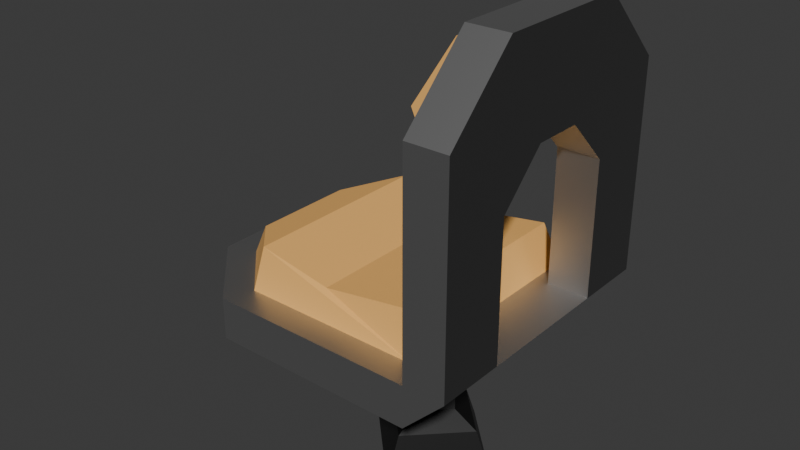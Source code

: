 # Source: CD_Chair_v1.blend  (saved by Blender 5.2.44; exported with 4.5.12 LTS)
import bpy
from mathutils import Matrix  # noqa: F401  (used for matrix-valued properties, if any)

bpy.ops.wm.read_factory_settings(use_empty=True)
scene = bpy.context.scene
scene.name = 'Scene'

# ---- collections
col_collection = bpy.data.collections.new('Collection'); scene.collection.children.link(col_collection)

# ---- materials (node trees are filled in below, after node groups)
mat_base = bpy.data.materials.new('Base')
mat_shaft = bpy.data.materials.new('Shaft')
mat_base_001 = bpy.data.materials.new('Base.001')
mat_back = bpy.data.materials.new('Back')
mat_fabric = bpy.data.materials.new('Fabric')

# ---- material node trees
mat_base.use_nodes = True; mat_base.node_tree.nodes.clear()
_N = mat_base.node_tree.nodes; _L = mat_base.node_tree.links
n0 = _N.new('ShaderNodeBsdfPrincipled'); n0.name = 'Principled BSDF'; n0.location = (-200, 100)
n0.inputs[0].default_value = (0.05088, 0.05088, 0.05088, 1.0)
n0.inputs[1].default_value = 1.0
n0.inputs[10].default_value = 0.005
n1 = _N.new('ShaderNodeOutputMaterial'); n1.name = 'Material Output'; n1.location = (200, 100)
_L.new(n0.outputs[0], n1.inputs[0])
n1.is_active_output = True
mat_shaft.use_nodes = True; mat_shaft.node_tree.nodes.clear()
_N = mat_shaft.node_tree.nodes; _L = mat_shaft.node_tree.links
n0 = _N.new('ShaderNodeBsdfPrincipled'); n0.name = 'Principled BSDF'; n0.location = (-200, 100)
n0.inputs[0].default_value = (0.214, 0.214, 0.214, 1.0)
n0.inputs[1].default_value = 1.0
n0.inputs[10].default_value = 0.005
n1 = _N.new('ShaderNodeOutputMaterial'); n1.name = 'Material Output'; n1.location = (200, 100)
_L.new(n0.outputs[0], n1.inputs[0])
n1.is_active_output = True
mat_base_001.use_nodes = True; mat_base_001.node_tree.nodes.clear()
_N = mat_base_001.node_tree.nodes; _L = mat_base_001.node_tree.links
n0 = _N.new('ShaderNodeBsdfPrincipled'); n0.name = 'Principled BSDF'; n0.location = (-200, 100)
n0.inputs[0].default_value = (0.5225, 0.5225, 0.5225, 1.0)
n0.inputs[1].default_value = 1.0
n0.inputs[10].default_value = 0.005
n1 = _N.new('ShaderNodeOutputMaterial'); n1.name = 'Material Output'; n1.location = (200, 100)
_L.new(n0.outputs[0], n1.inputs[0])
n1.is_active_output = True
mat_back.use_nodes = True; mat_back.node_tree.nodes.clear()
_N = mat_back.node_tree.nodes; _L = mat_back.node_tree.links
n0 = _N.new('ShaderNodeBsdfPrincipled'); n0.name = 'Principled BSDF'; n0.location = (-200, 100)
n0.inputs[0].default_value = (0.214, 0.214, 0.214, 1.0)
n0.inputs[1].default_value = 1.0
n0.inputs[10].default_value = 0.005
n1 = _N.new('ShaderNodeOutputMaterial'); n1.name = 'Material Output'; n1.location = (200, 100)
_L.new(n0.outputs[0], n1.inputs[0])
n1.is_active_output = True
mat_fabric.use_nodes = True; mat_fabric.node_tree.nodes.clear()
_N = mat_fabric.node_tree.nodes; _L = mat_fabric.node_tree.links
n0 = _N.new('ShaderNodeBsdfPrincipled'); n0.name = 'Principled BSDF'; n0.location = (-200, 100)
n0.inputs[0].default_value = (0.9387, 0.4969, 0.1356, 1.0)
n0.inputs[2].default_value = 1.0
n0.inputs[10].default_value = 0.005
n1 = _N.new('ShaderNodeOutputMaterial'); n1.name = 'Material Output'; n1.location = (200, 100)
_L.new(n0.outputs[0], n1.inputs[0])
n1.is_active_output = True

# ---- world
world_world = bpy.data.worlds.new('World'); scene.world = world_world
world_world.use_nodes = True; world_world.node_tree.nodes.clear()
_N = world_world.node_tree.nodes; _L = world_world.node_tree.links
n0 = _N.new('ShaderNodeOutputWorld'); n0.name = 'World Output'; n0.location = (200, 100)
n1 = _N.new('ShaderNodeBackground'); n1.name = 'Background'; n1.location = (-200, 100)
n1.inputs[0].default_value = (0.05088, 0.05088, 0.05088, 1.0)
_L.new(n1.outputs[0], n0.inputs[0])
n0.is_active_output = True
world_world.color = (0.05088, 0.05088, 0.05088)
world_world.sun_shadow_jitter_overblur = 0.0

# ---- meshes
me_cylinder = bpy.data.meshes.new('Cylinder')
me_cylinder.from_pydata([(0.0, 1.0, -1.0), (0.0, 0.75, -0.7), (1.0, 0.0, -1.0), (0.75, 0.0, -0.7), (0.0, -1.0, -1.0), (0.0, -0.75, -0.7), (-1.0, 0.0, -1.0), (-0.75, 0.0, -0.7), (0.375, 0.0, -0.6), (0.0, 0.375, -0.6), (0.0, -0.375, -0.6), (-0.375, 0.0, -0.6), (0.375, 0.0, 0.0), (0.0, 0.375, 0.0), (0.0, -0.375, 0.0), (-0.375, 0.0, 0.0)], [], [(0, 1, 3, 2), (2, 3, 5, 4), (1, 7, 11, 9), (4, 5, 7, 6), (6, 7, 1, 0), (0, 2, 4, 6), (11, 10, 14, 15), (5, 3, 8, 10), (3, 1, 9, 8), (7, 5, 10, 11), (12, 13, 15, 14), (8, 9, 13, 12), (9, 11, 15, 13), (10, 8, 12, 14)])
me_cylinder.polygons.foreach_set('material_index', [0, 0, 0, 0, 0, 0, 1, 0, 0, 0, 0, 1, 1, 1])
_uv = me_cylinder.uv_layers.new(name='UVMap')
_uv.uv.foreach_set('vector', [1.0, 0.5, 1.0, 1.0, 0.75, 1.0, 0.75, 0.5, 0.75, 0.5, 0.75, 1.0, 0.5, 1.0, 0.5, 0.5, 0.0, 1.0, 0.25, 1.0, 0.25, 1.0, 0.0, 1.0, 0.5, 0.5, 0.5, 1.0, 0.25, 1.0, 0.25, 0.5, 0.25, 0.5, 0.25, 1.0, 0.0, 1.0, 0.0, 0.5, 0.75, 0.49, 0.99, 0.25, 0.75, 0.01, 0.51, 0.25, 0.25, 1.0, 0.5, 1.0, 0.5, 1.0, 0.25, 1.0, 0.5, 1.0, 0.75, 1.0, 0.75, 1.0, 0.5, 1.0, 0.75, 1.0, 1.0, 1.0, 1.0, 1.0, 0.75, 1.0, 0.25, 1.0, 0.5, 1.0, 0.5, 1.0, 0.25, 1.0, 0.49, 0.25, 0.25, 0.49, 0.01, 0.25, 0.25, 0.01, 0.75, 1.0, 1.0, 1.0, 1.0, 1.0, 0.75, 1.0, 0.0, 1.0, 0.25, 1.0, 0.25, 1.0, 0.0, 1.0, 0.5, 1.0, 0.75, 1.0, 0.75, 1.0, 0.5, 1.0])
me_cylinder.materials.append(mat_base)
me_cylinder.materials.append(mat_shaft)
me_cylinder.update()
me_cube_001 = bpy.data.meshes.new('Cube.001')
me_cube_001.from_pydata([(1.0, -1.0, -1.0), (0.9, -0.8, -0.7), (1.0, 1.0, -1.0), (0.9, 0.8, -0.7), (-0.5, -1.0, -1.0), (-1.0, -0.5, -1.0), (-0.8, -0.4172, -0.7), (-0.4172, -0.8, -0.7), (-1.0, 0.5, -1.0), (-0.5, 1.0, -1.0), (-0.4172, 0.8, -0.7), (-0.8, 0.4172, -0.7), (1.0, 0.5, -0.4), (1.0, -0.5, -0.4), (-0.5, -1.0, -0.7), (-1.0, -0.5, -0.7), (-1.0, 0.5, -0.7), (-0.5, 1.0, -0.7), (0.8061, 0.72, -0.4), (0.8061, -0.72, -0.4), (-0.3893, -0.72, -0.4), (-0.7339, -0.3754, -0.5), (-0.7339, 0.3754, -0.5), (-0.3893, 0.72, -0.4), (0.1584, 0.72, -0.5), (0.1584, -0.72, -0.5), (1.3, 0.5, -0.4), (1.3, -0.5, -0.4), (1.0, 0.2172, 0.7), (1.0, 0.4983, 0.4189), (1.0, -0.4983, 0.4189), (1.0, -0.2172, 0.7), (1.3, 0.5, 0.2757), (1.3, 0.1757, 0.6), (1.3, -0.1757, 0.6), (1.3, -0.5, 0.2757), (1.0, 1.0, -0.7), (1.0, -1.0, -0.7), (1.3, 1.0, -0.7), (1.3, -1.0, -0.7), (1.3, 0.5, 1.3), (1.3, 1.0, 0.8), (1.0, 0.8602, 0.7983), (1.0, 0.4586, 1.2), (1.0, -0.4586, 1.2), (1.0, -0.8602, 0.7983), (1.3, -1.0, 0.8), (1.3, -0.5, 1.3), (1.3, 0.5, -0.7), (1.3, -0.5, -0.7), (1.0, -0.5, -0.7), (1.0, 0.5, -0.7), (1.0, 1.0, 0.8), (1.0, 0.5, 1.3), (1.0, -0.5, 1.3), (1.0, -1.0, 0.8), (1.0, 0.5, 0.2757), (1.0, 0.1757, 0.6), (1.0, -0.1757, 0.6), (1.0, -0.5, 0.2757), (0.85, 0.1737, 0.7659), (0.85, 0.3669, 1.166), (0.85, -0.3669, 1.166), (0.85, -0.1737, 0.7659), (0.8, 0.6882, 0.8445), (0.8, -0.6882, 0.8445), (0.8, 0.3986, 0.5409), (0.8, -0.3986, 0.5409)], [], [(36, 38, 2), (4, 14, 15, 5), (17, 9, 8, 16), (8, 9, 2, 0, 4, 5), (5, 15, 16, 8), (0, 37, 14, 4), (3, 10, 23, 24, 18), (9, 17, 36, 2), (3, 1, 37, 50, 51, 36), (7, 6, 15, 14), (11, 10, 17, 16), (6, 11, 16, 15), (1, 7, 14, 37), (10, 3, 36, 17), (18, 24, 25, 19), (11, 6, 21, 22), (6, 7, 20, 21), (7, 1, 19, 25, 20), (10, 11, 22, 23), (1, 3, 18, 19), (20, 23, 22, 21), (25, 24, 23, 20), (0, 39, 37), (0, 2, 38, 48, 49, 39), (41, 52, 53, 40), (55, 46, 47, 54), (48, 26, 32, 56, 12, 51), (53, 54, 47, 40), (38, 36, 52, 41), (37, 39, 46, 55), (48, 51, 50, 49), (13, 50, 37), (26, 48, 38), (33, 32, 41, 40), (42, 29, 66, 64), (45, 44, 62, 65), (35, 34, 47, 46), (12, 56, 52, 36), (59, 13, 37, 55), (29, 28, 60, 66), (34, 33, 40, 47), (32, 26, 38, 41), (27, 35, 46, 39), (49, 27, 39), (51, 12, 36), (13, 59, 35, 27, 49, 50), (33, 34, 58, 57), (58, 34, 35, 59), (57, 56, 32, 33), (42, 43, 53, 52), (44, 45, 55, 54), (43, 44, 54, 53), (28, 29, 56, 57), (30, 31, 58, 59), (31, 28, 57, 58), (29, 42, 52, 56), (45, 30, 59, 55), (66, 60, 61, 64), (63, 67, 65, 62), (60, 63, 62, 61), (31, 30, 67, 63), (44, 43, 61, 62), (43, 42, 64, 61), (30, 45, 65, 67), (28, 31, 63, 60)])
me_cube_001.polygons.foreach_set('material_index', [0, 0, 0, 1, 0, 0, 2, 0, 0, 0, 0, 0, 0, 0, 2, 2, 2, 2, 2, 2, 2, 2, 0, 1, 0, 0, 0, 0, 0, 0, 0, 0, 1, 1, 2, 2, 1, 0, 0, 2, 1, 1, 1, 1, 0, 0, 0, 0, 0, 0, 0, 0, 0, 0, 0, 0, 0, 2, 2, 2, 2, 2, 2, 2, 2])
_uv = me_cube_001.uv_layers.new(name='UVMap')
_uv.uv.foreach_set('vector', [0.0, 0.0, 0.0, 0.0, 0.375, 0.5, 0.375, 0.0, 0.625, 0.0, 0.625, 0.0625, 0.375, 0.0625, 0.625, 0.3125, 0.375, 0.3125, 0.375, 0.1875, 0.625, 0.1875, 0.125, 0.5625, 0.1875, 0.5, 0.375, 0.5, 0.375, 0.75, 0.1875, 0.75, 0.125, 0.6875, 0.375, 0.0625, 0.625, 0.0625, 0.625, 0.1875, 0.375, 0.1875, 0.375, 0.75, 0.625, 0.75, 0.625, 0.9375, 0.375, 0.9375, 0.65, 0.525, 0.8021, 0.525, 0.8021, 0.525, 0.7261, 0.525, 0.65, 0.525, 0.375, 0.3125, 0.625, 0.3125, 0.625, 0.5, 0.375, 0.5, 0.65, 0.525, 0.65, 0.725, 0.625, 0.75, 0.625, 0.7125, 0.625, 0.5375, 0.625, 0.5, 0.8021, 0.725, 0.85, 0.6771, 0.875, 0.6875, 0.8125, 0.75, 0.85, 0.5729, 0.8021, 0.525, 0.8125, 0.5, 0.875, 0.5625, 0.85, 0.6771, 0.85, 0.5729, 0.875, 0.5625, 0.875, 0.6875, 0.65, 0.725, 0.8021, 0.725, 0.8125, 0.75, 0.625, 0.75, 0.8021, 0.525, 0.65, 0.525, 0.625, 0.5, 0.8125, 0.5, 0.65, 0.525, 0.7261, 0.525, 0.7261, 0.725, 0.65, 0.725, 0.85, 0.5729, 0.85, 0.6771, 0.85, 0.6771, 0.85, 0.5729, 0.85, 0.6771, 0.8021, 0.725, 0.8021, 0.725, 0.85, 0.6771, 0.8021, 0.725, 0.65, 0.725, 0.65, 0.725, 0.7261, 0.725, 0.8021, 0.725, 0.8021, 0.525, 0.85, 0.5729, 0.85, 0.5729, 0.8021, 0.525, 0.65, 0.725, 0.65, 0.525, 0.65, 0.525, 0.65, 0.725, 0.8021, 0.725, 0.8021, 0.525, 0.85, 0.5729, 0.85, 0.6771, 0.7261, 0.725, 0.7261, 0.525, 0.8021, 0.525, 0.8021, 0.725, 0.375, 0.75, 0.0, 0.0, 0.0, 0.0, 0.375, 0.75, 0.375, 0.5, 0.0, 0.0, 0.0, 0.0, 0.0, 0.0, 0.0, 0.0, 0.625, 0.5, 0.625, 0.5, 0.625, 0.5625, 0.625, 0.5625, 0.625, 0.75, 0.625, 0.75, 0.625, 0.6875, 0.625, 0.6875, 0.0, 0.0, 0.0, 0.0, 0.0, 0.0, 0.625, 0.5375, 0.625, 0.5375, 0.625, 0.5375, 0.625, 0.5625, 0.625, 0.6875, 0.625, 0.6875, 0.625, 0.5625, 0.0, 0.0, 0.0, 0.0, 0.0, 0.0, 0.0, 0.0, 0.0, 0.0, 0.0, 0.0, 0.0, 0.0, 0.0, 0.0, 0.0, 0.0, 0.625, 0.5375, 0.625, 0.7125, 0.0, 0.0, 0.625, 0.7125, 0.625, 0.7125, 0.625, 0.75, 0.0, 0.0, 0.0, 0.0, 0.0, 0.0, 0.0, 0.0, 0.0, 0.0, 0.0, 0.0, 0.0, 0.0, 0.625, 0.514, 0.625, 0.5412, 0.625, 0.5412, 0.625, 0.514, 0.625, 0.736, 0.625, 0.686, 0.625, 0.686, 0.625, 0.736, 0.0, 0.0, 0.0, 0.0, 0.0, 0.0, 0.0, 0.0, 0.625, 0.5375, 0.625, 0.5375, 0.625, 0.5, 0.625, 0.5, 0.625, 0.7125, 0.625, 0.7125, 0.625, 0.75, 0.625, 0.75, 0.625, 0.5412, 0.625, 0.5767, 0.625, 0.5767, 0.625, 0.5412, 0.0, 0.0, 0.0, 0.0, 0.0, 0.0, 0.0, 0.0, 0.0, 0.0, 0.0, 0.0, 0.0, 0.0, 0.0, 0.0, 0.0, 0.0, 0.0, 0.0, 0.0, 0.0, 0.0, 0.0, 0.0, 0.0, 0.0, 0.0, 0.0, 0.0, 0.625, 0.5375, 0.625, 0.5375, 0.625, 0.5, 0.625, 0.7125, 0.625, 0.7125, 0.0, 0.0, 0.0, 0.0, 0.0, 0.0, 0.625, 0.7125, 0.0, 0.0, 0.0, 0.0, 0.625, 0.672, 0.625, 0.578, 0.625, 0.672, 0.0, 0.0, 0.0, 0.0, 0.625, 0.7125, 0.625, 0.578, 0.625, 0.5375, 0.0, 0.0, 0.0, 0.0, 0.625, 0.514, 0.625, 0.564, 0.625, 0.5625, 0.625, 0.5, 0.625, 0.686, 0.625, 0.736, 0.625, 0.75, 0.625, 0.6875, 0.625, 0.564, 0.625, 0.686, 0.625, 0.6875, 0.625, 0.5625, 0.625, 0.5767, 0.625, 0.5412, 0.625, 0.5375, 0.625, 0.578, 0.625, 0.7088, 0.625, 0.6733, 0.625, 0.672, 0.625, 0.7125, 0.625, 0.6733, 0.625, 0.5767, 0.625, 0.578, 0.625, 0.672, 0.625, 0.5412, 0.625, 0.514, 0.625, 0.5, 0.625, 0.5375, 0.625, 0.736, 0.625, 0.7088, 0.625, 0.7125, 0.625, 0.75, 0.625, 0.5412, 0.625, 0.5767, 0.625, 0.564, 0.625, 0.514, 0.625, 0.6733, 0.625, 0.7088, 0.625, 0.736, 0.625, 0.686, 0.625, 0.5767, 0.625, 0.6733, 0.625, 0.686, 0.625, 0.564, 0.625, 0.6733, 0.625, 0.7088, 0.625, 0.7088, 0.625, 0.6733, 0.625, 0.686, 0.625, 0.564, 0.625, 0.564, 0.625, 0.686, 0.625, 0.564, 0.625, 0.514, 0.625, 0.514, 0.625, 0.564, 0.625, 0.7088, 0.625, 0.736, 0.625, 0.736, 0.625, 0.7088, 0.625, 0.5767, 0.625, 0.6733, 0.625, 0.6733, 0.625, 0.5767])
me_cube_001.materials.append(mat_base_001)
me_cube_001.materials.append(mat_back)
me_cube_001.materials.append(mat_fabric)
me_cube_001.update()

# ---- objects
ob_stand = bpy.data.objects.new('Stand', me_cylinder)
ob_chair_col = bpy.data.objects.new('Chair-col', me_cube_001)

# ---- transforms, parenting, visibility, modifiers, constraints
ob_stand.location = (0.0, 0.0, 1.0)
ob_stand.scale = (0.5, 0.5, 1.0)
ob_chair_col.location = (-0.45, 0.0, 2.0)

# ---- collection membership
col_collection.objects.link(ob_stand)
col_collection.objects.link(ob_chair_col)

# ---- scene / render settings (as saved in the file)
scene.frame_start = 1; scene.frame_end = 250; scene.frame_set(1)
scene.render.engine = 'BLENDER_EEVEE_NEXT'
scene.render.bake_bias = 0.0
scene.render.bake_samples = 0
scene.render.compositor_device = 'GPU'
scene.eevee.use_volume_custom_range = False
scene.eevee.fast_gi_thickness_near = 0.1
scene.eevee.fast_gi_thickness_far = 0.0
scene.eevee.ray_tracing_options.screen_trace_thickness = 0.1
bpy.context.view_layer.update()

# ---- added for rendering (the .blend has no active camera and no usable light): camera, sun
cam_auto = bpy.data.cameras.new('AutoCamera')
cam_auto.lens = 50.0
cam_auto.sensor_width = 36.0
cam_auto.clip_end = 1000.0
ob_auto_camera = bpy.data.objects.new('AutoCamera', cam_auto)
scene.collection.objects.link(ob_auto_camera)
ob_auto_camera.location = (3.85631, -4.98757, 4.97505)
ob_auto_camera.rotation_euler = (1.09748, -7.21219e-08, 0.694738)
scene.camera = ob_auto_camera
light_auto_sun = bpy.data.lights.new('AutoSun', 'SUN')
light_auto_sun.energy = 3.0
light_auto_sun.angle = 0.0523599
ob_auto_sun = bpy.data.objects.new('AutoSun', light_auto_sun)
scene.collection.objects.link(ob_auto_sun)
ob_auto_sun.rotation_euler = (0.872665, 0.174533, 0.523599)
bpy.context.view_layer.update()
